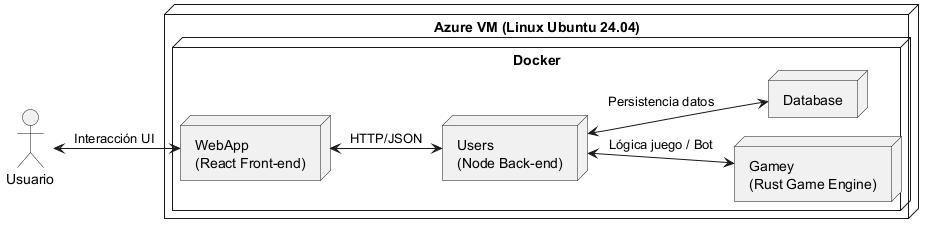

The diagram above was rendered by PlantUML. Its source (embedded in the PNG):
@startuml
skinparam monochrome true
left to right direction

actor Usuario

node "Azure VM (Linux Ubuntu 24.04)" {

    node "Docker" {

        node "WebApp\n(React Front-end)" as WebApp

        node "Users\n(Node Back-end)" as Users

        node "Gamey\n(Rust Game Engine)" as Gamey

        node "Database" as Database
    }
}

Usuario <--> WebApp : Interacción UI

WebApp <--> Users : HTTP/JSON

Users <--> Gamey : Lógica juego / Bot

Users <--> Database : Persistencia datos
@enduml